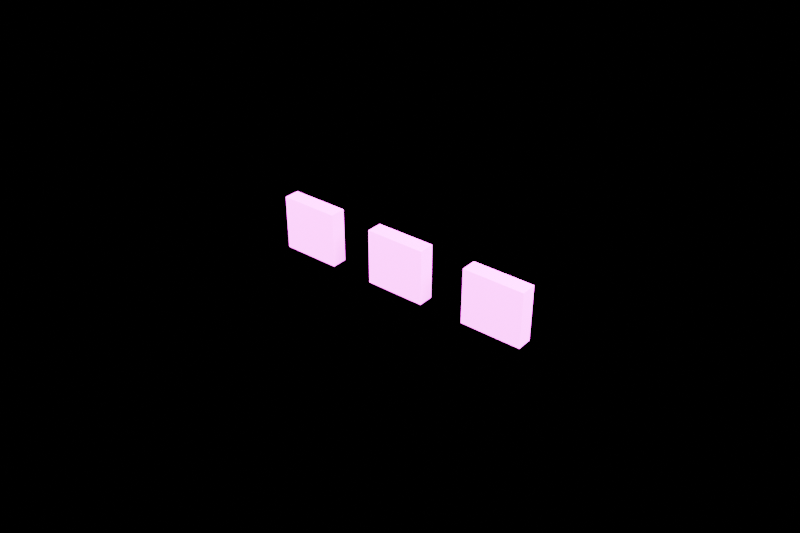 # Source: window_indicator_strip.blend  (saved by Blender 5.2.45; exported with 4.5.12 LTS)
import bpy
from mathutils import Matrix  # noqa: F401  (used for matrix-valued properties, if any)

bpy.ops.wm.read_factory_settings(use_empty=True)
scene = bpy.context.scene
scene.name = 'Component_window_indicator_strip'

# ---- collections
col_component_window_indicator_strip = bpy.data.collections.new('Component_window_indicator_strip'); scene.collection.children.link(col_component_window_indicator_strip)
col_90 = bpy.data.collections.new('90_预览灯光相机'); scene.collection.children.link(col_90)

# ---- images (referenced by path relative to the original .blend; pixels are not part of the script)
import os
ASSET_DIR = os.environ.get("B2B_ASSET_DIR", "")  # directory of the original .blend (textures are referenced by path, not embedded)
HERE = os.path.dirname(os.path.abspath(__file__))  # packed textures are extracted next to this script under _unpacked/

def load_image(name, relpath, width, height, colorspace="sRGB"):
    """Load a texture the original file referenced (path relative to the .blend, or extracted next to this script)."""
    p = next((c for c in (os.path.join(HERE, relpath), os.path.join(ASSET_DIR, relpath)) if relpath and os.path.exists(c)), "")
    if p:
        img = bpy.data.images.load(p, check_existing=True)
        img.name = name
    else:  # same state as the original file: an image datablock whose file is absent (Cycles renders it pink)
        img = bpy.data.images.new(name, width, height)
        img.source = "FILE"
        img.filepath = "//" + (relpath or name)
    img.colorspace_settings.name = colorspace
    return img
img_td_shared_palette_001 = load_image('TD_Shared_Palette.001', 'tower_district_palette.png', 1024, 1024, 'sRGB')

# ---- materials (node trees are filled in below, after node groups)
mat_td_emission = bpy.data.materials.new('TD_Emission')

# ---- material node trees
mat_td_emission.use_nodes = True; mat_td_emission.node_tree.nodes.clear()
_N = mat_td_emission.node_tree.nodes; _L = mat_td_emission.node_tree.links
n0 = _N.new('ShaderNodeBsdfPrincipled'); n0.name = 'Principled BSDF'; n0.location = (-200, 100)
n0.inputs[2].default_value = 0.4
n0.inputs[10].default_value = 0.005
n0.inputs[28].default_value = 5.0
n0.inputs[29].default_value = 5.0
n1 = _N.new('ShaderNodeOutputMaterial'); n1.name = 'Material Output'; n1.location = (200, 100)
n2 = _N.new('ShaderNodeTexImage'); n2.name = 'Image Texture'; n2.location = (0, 0)
n2.image = img_td_shared_palette_001
n2.interpolation = 'Closest'
n3 = _N.new('ShaderNodeUVMap'); n3.name = 'UV Map'; n3.location = (0, 0)
n3.width = 160
n3.uv_map = 'PaletteUV'
n4 = _N.new('ShaderNodeAttribute'); n4.name = 'Attribute'; n4.location = (0, 0)
n4.label = '每实例色盘偏移 / no geometry duplication'
n4.attribute_type = 'INSTANCER'
n4.attribute_name = 'palette_shift'
n5 = _N.new('ShaderNodeAttribute'); n5.name = 'Attribute.001'; n5.location = (0, 0)
n5.attribute_name = 'PaletteVariantMask'
n6 = _N.new('ShaderNodeVectorMath'); n6.name = 'Vector Math'; n6.location = (0, 0)
n6.operation = 'SCALE'
n7 = _N.new('ShaderNodeVectorMath'); n7.name = 'Vector Math.001'; n7.location = (0, 0)
_L.new(n0.outputs[0], n1.inputs[0])
_L.new(n2.outputs[0], n0.inputs[0])
_L.new(n2.outputs[0], n0.inputs[27])
_L.new(n4.outputs[1], n6.inputs[0])
_L.new(n5.outputs[2], n6.inputs[3])
_L.new(n3.outputs[0], n7.inputs[0])
_L.new(n6.outputs[0], n7.inputs[1])
_L.new(n7.outputs[0], n2.inputs[0])
n1.is_active_output = True

# ---- cameras
cam_previewcamera = bpy.data.cameras.new('PreviewCamera')
cam_previewcamera.lens = 42.0

# ---- lights
light_preview_key = bpy.data.lights.new('Preview_key', 'AREA')
light_preview_key.energy = 1000.0
light_preview_key.shape = 'RECTANGLE'
light_preview_key.size = 1.0
light_preview_key.size_y = 1.0
light_preview_fill = bpy.data.lights.new('Preview_fill', 'AREA')
light_preview_fill.energy = 500.0
light_preview_fill.shape = 'RECTANGLE'
light_preview_fill.size = 1.0
light_preview_fill.size_y = 1.0

# ---- meshes
me_window_indicator_strip = bpy.data.meshes.new('window_indicator_strip_自发光')
me_window_indicator_strip.from_pydata([(-0.515, -0.03, 0.0), (-0.515, -0.03, 0.21), (-0.515, 0.03, 0.0), (-0.515, 0.03, 0.21), (-0.285, -0.03, 0.0), (-0.285, -0.03, 0.21), (-0.285, 0.03, 0.0), (-0.285, 0.03, 0.21), (-0.115, -0.03, 0.0), (-0.115, -0.03, 0.21), (-0.115, 0.03, 0.0), (-0.115, 0.03, 0.21), (0.115, -0.03, 0.0), (0.115, -0.03, 0.21), (0.115, 0.03, 0.0), (0.115, 0.03, 0.21), (0.285, -0.03, 0.0), (0.285, -0.03, 0.21), (0.285, 0.03, 0.0), (0.285, 0.03, 0.21), (0.515, -0.03, 0.0), (0.515, -0.03, 0.21), (0.515, 0.03, 0.0), (0.515, 0.03, 0.21)], [], [(0, 2, 6, 4), (1, 5, 7, 3), (0, 4, 5, 1), (2, 3, 7, 6), (0, 1, 3, 2), (4, 6, 7, 5), (8, 10, 14, 12), (9, 13, 15, 11), (8, 12, 13, 9), (10, 11, 15, 14), (8, 9, 11, 10), (12, 14, 15, 13), (16, 18, 22, 20), (17, 21, 23, 19), (16, 20, 21, 17), (18, 19, 23, 22), (16, 17, 19, 18), (20, 22, 23, 21)])
_uv = me_window_indicator_strip.uv_layers.new(name='PaletteUV')
_uv.uv.foreach_set('vector', [0.3882, 0.07575, 0.3882, 0.1117, 0.4243, 0.1117, 0.4243, 0.07575, 0.3882, 0.07575, 0.3882, 0.1117, 0.4243, 0.1117, 0.4243, 0.07575, 0.3882, 0.07575, 0.3882, 0.1117, 0.4243, 0.1117, 0.4243, 0.07575, 0.3882, 0.07575, 0.3882, 0.1117, 0.4243, 0.1117, 0.4243, 0.07575, 0.3882, 0.07575, 0.3882, 0.1117, 0.4243, 0.1117, 0.4243, 0.07575, 0.3882, 0.07575, 0.3882, 0.1117, 0.4243, 0.1117, 0.4243, 0.07575, 0.3882, 0.07575, 0.3882, 0.1117, 0.4243, 0.1117, 0.4243, 0.07575, 0.3882, 0.07575, 0.3882, 0.1117, 0.4243, 0.1117, 0.4243, 0.07575, 0.3882, 0.07575, 0.3882, 0.1117, 0.4243, 0.1117, 0.4243, 0.07575, 0.3882, 0.07575, 0.3882, 0.1117, 0.4243, 0.1117, 0.4243, 0.07575, 0.3882, 0.07575, 0.3882, 0.1117, 0.4243, 0.1117, 0.4243, 0.07575, 0.3882, 0.07575, 0.3882, 0.1117, 0.4243, 0.1117, 0.4243, 0.07575, 0.3882, 0.07575, 0.3882, 0.1117, 0.4243, 0.1117, 0.4243, 0.07575, 0.3882, 0.07575, 0.3882, 0.1117, 0.4243, 0.1117, 0.4243, 0.07575, 0.3882, 0.07575, 0.3882, 0.1117, 0.4243, 0.1117, 0.4243, 0.07575, 0.3882, 0.07575, 0.3882, 0.1117, 0.4243, 0.1117, 0.4243, 0.07575, 0.3882, 0.07575, 0.3882, 0.1117, 0.4243, 0.1117, 0.4243, 0.07575, 0.3882, 0.07575, 0.3882, 0.1117, 0.4243, 0.1117, 0.4243, 0.07575])
me_window_indicator_strip.materials.append(mat_td_emission)
me_window_indicator_strip.update()

# ---- objects
ob_root_window_indicator_strip = bpy.data.objects.new('ROOT_window_indicator_strip', None)
ob_window_indicator_strip = bpy.data.objects.new('window_indicator_strip_自发光', me_window_indicator_strip)
ob_previewcamera = bpy.data.objects.new('PreviewCamera', cam_previewcamera)
ob_preview_key = bpy.data.objects.new('Preview_key', light_preview_key)
ob_preview_fill = bpy.data.objects.new('Preview_fill', light_preview_fill)

# ---- transforms, parenting, visibility, modifiers, constraints
ob_root_window_indicator_strip.location = (0.0, 0.0, 0.0)
ob_window_indicator_strip.parent = ob_root_window_indicator_strip
ob_window_indicator_strip.location = (0.0, 0.0, 0.0)
ob_previewcamera.location = (1.742, -2.133, 1.764)
ob_previewcamera.rotation_euler = (1.026, -2.962e-08, 0.6847)
ob_preview_key.location = (-1.5, -1.8, 3.095)
ob_preview_key.rotation_euler = (0.6631, 3.307e-08, -0.6947)
ob_preview_fill.location = (2.1, -0.3, 1.895)
ob_preview_fill.rotation_euler = (0.8672, -3.695e-08, 1.429)

# ---- collection membership
col_component_window_indicator_strip.objects.link(ob_root_window_indicator_strip)
col_component_window_indicator_strip.objects.link(ob_window_indicator_strip)
col_90.objects.link(ob_previewcamera)
col_90.objects.link(ob_preview_key)
col_90.objects.link(ob_preview_fill)

# ---- scene / render settings (as saved in the file)
scene.camera = ob_previewcamera
scene.frame_start = 1; scene.frame_end = 240; scene.frame_set(1)
scene.render.engine = 'BLENDER_EEVEE_NEXT'
scene.render.resolution_x = 768
scene.render.resolution_y = 512
scene.render.bake_bias = 0.0
scene.render.bake_samples = 0
scene.render.compositor_device = 'GPU'
scene.eevee.taa_render_samples = 16
scene.eevee.use_volume_custom_range = False
scene.eevee.fast_gi_thickness_near = 0.1
scene.eevee.fast_gi_thickness_far = 0.0
scene.eevee.ray_tracing_options.screen_trace_thickness = 0.1
bpy.context.view_layer.update()
